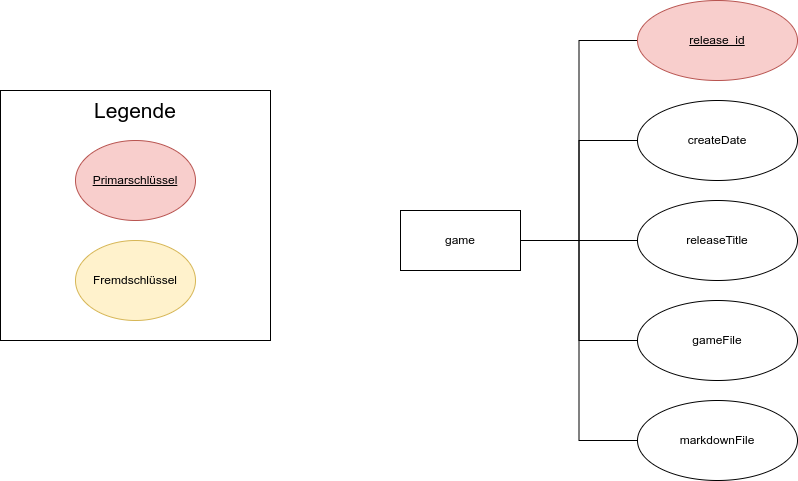

The diagram above was exported from draw.io. Its source (the exported page's mxGraphModel, read from the mxfile embedded in the PNG):
<mxGraphModel dx="1861" dy="1828" grid="1" gridSize="10" guides="1" tooltips="1" connect="1" arrows="1" fold="1" page="1" pageScale="1" pageWidth="827" pageHeight="1169" math="0" shadow="0">
  <root>
    <mxCell id="0" />
    <mxCell id="1" parent="0" />
    <mxCell id="pmVkAV9sk22jhecMnHnW-1" style="edgeStyle=orthogonalEdgeStyle;rounded=0;orthogonalLoop=1;jettySize=auto;html=1;entryX=0;entryY=0.5;entryDx=0;entryDy=0;endArrow=none;endFill=0;" parent="1" source="4qw7_Hy2B4CX6-YoEpl3-1" target="ZztNFWZ7dTTTUPPdZkUz-1" edge="1">
      <mxGeometry relative="1" as="geometry" />
    </mxCell>
    <mxCell id="4qw7_Hy2B4CX6-YoEpl3-1" value="game" style="rounded=0;whiteSpace=wrap;html=1;" parent="1" vertex="1">
      <mxGeometry x="160" y="-40" width="120" height="60" as="geometry" />
    </mxCell>
    <mxCell id="X-Ebe2el_2c06zBKDK-H-10" style="edgeStyle=orthogonalEdgeStyle;rounded=0;orthogonalLoop=1;jettySize=auto;html=1;entryX=1;entryY=0.5;entryDx=0;entryDy=0;endArrow=none;endFill=0;" parent="1" source="DaV9830MLhfyauXmAxok-5" target="4qw7_Hy2B4CX6-YoEpl3-1" edge="1">
      <mxGeometry relative="1" as="geometry" />
    </mxCell>
    <mxCell id="DaV9830MLhfyauXmAxok-5" value="releaseTitle" style="ellipse;whiteSpace=wrap;html=1;" parent="1" vertex="1">
      <mxGeometry x="397" y="-50" width="160" height="80" as="geometry" />
    </mxCell>
    <mxCell id="X-Ebe2el_2c06zBKDK-H-12" style="edgeStyle=orthogonalEdgeStyle;rounded=0;orthogonalLoop=1;jettySize=auto;html=1;entryX=1;entryY=0.5;entryDx=0;entryDy=0;endArrow=none;endFill=0;" parent="1" source="DaV9830MLhfyauXmAxok-6" target="4qw7_Hy2B4CX6-YoEpl3-1" edge="1">
      <mxGeometry relative="1" as="geometry" />
    </mxCell>
    <mxCell id="DaV9830MLhfyauXmAxok-6" value="&lt;u&gt;release_id&lt;/u&gt;" style="ellipse;whiteSpace=wrap;html=1;fillColor=#f8cecc;strokeColor=#b85450;" parent="1" vertex="1">
      <mxGeometry x="397" y="-250" width="160" height="80" as="geometry" />
    </mxCell>
    <mxCell id="X-Ebe2el_2c06zBKDK-H-13" style="edgeStyle=orthogonalEdgeStyle;rounded=0;orthogonalLoop=1;jettySize=auto;html=1;entryX=1;entryY=0.5;entryDx=0;entryDy=0;endArrow=none;endFill=0;" parent="1" source="DaV9830MLhfyauXmAxok-7" target="4qw7_Hy2B4CX6-YoEpl3-1" edge="1">
      <mxGeometry relative="1" as="geometry" />
    </mxCell>
    <mxCell id="DaV9830MLhfyauXmAxok-7" value="gameFile" style="ellipse;whiteSpace=wrap;html=1;" parent="1" vertex="1">
      <mxGeometry x="397" y="50" width="160" height="80" as="geometry" />
    </mxCell>
    <mxCell id="X-Ebe2el_2c06zBKDK-H-1" value="" style="rounded=0;whiteSpace=wrap;html=1;" parent="1" vertex="1">
      <mxGeometry x="-240" y="-160" width="270" height="250" as="geometry" />
    </mxCell>
    <mxCell id="X-Ebe2el_2c06zBKDK-H-2" value="&lt;u&gt;Primarschlüssel&lt;/u&gt;" style="ellipse;whiteSpace=wrap;html=1;fillColor=#f8cecc;strokeColor=#b85450;" parent="1" vertex="1">
      <mxGeometry x="-165" y="-110" width="120" height="80" as="geometry" />
    </mxCell>
    <mxCell id="X-Ebe2el_2c06zBKDK-H-3" value="Fremdschlüssel" style="ellipse;whiteSpace=wrap;html=1;fillColor=#fff2cc;strokeColor=#d6b656;" parent="1" vertex="1">
      <mxGeometry x="-165" y="-10" width="120" height="80" as="geometry" />
    </mxCell>
    <mxCell id="X-Ebe2el_2c06zBKDK-H-4" value="&lt;font style=&quot;font-size: 21px;&quot;&gt;Legende&lt;/font&gt;" style="text;html=1;strokeColor=none;fillColor=none;align=center;verticalAlign=middle;whiteSpace=wrap;rounded=0;" parent="1" vertex="1">
      <mxGeometry x="-150" y="-160" width="90" height="40" as="geometry" />
    </mxCell>
    <mxCell id="ZztNFWZ7dTTTUPPdZkUz-1" value="createDate" style="ellipse;whiteSpace=wrap;html=1;" parent="1" vertex="1">
      <mxGeometry x="397" y="-150" width="160" height="80" as="geometry" />
    </mxCell>
    <mxCell id="pmVkAV9sk22jhecMnHnW-4" style="edgeStyle=orthogonalEdgeStyle;rounded=0;orthogonalLoop=1;jettySize=auto;html=1;entryX=1;entryY=0.5;entryDx=0;entryDy=0;endArrow=none;endFill=0;" parent="1" source="pmVkAV9sk22jhecMnHnW-3" target="4qw7_Hy2B4CX6-YoEpl3-1" edge="1">
      <mxGeometry relative="1" as="geometry" />
    </mxCell>
    <mxCell id="pmVkAV9sk22jhecMnHnW-3" value="markdownFile" style="ellipse;whiteSpace=wrap;html=1;" parent="1" vertex="1">
      <mxGeometry x="397" y="150" width="160" height="80" as="geometry" />
    </mxCell>
  </root>
</mxGraphModel>